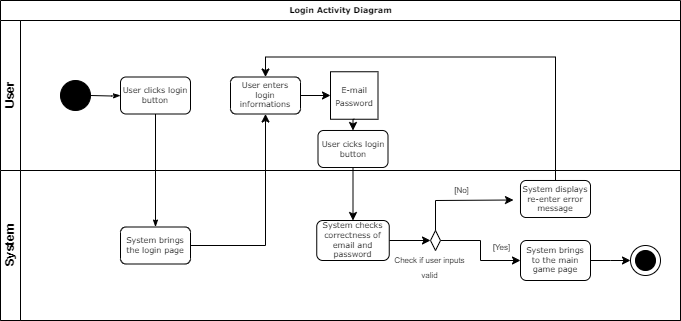

The diagram above was exported from draw.io. Its source (the exported page's mxGraphModel, read from the mxfile embedded in the PNG):
<mxGraphModel dx="910" dy="490" grid="1" gridSize="10" guides="1" tooltips="1" connect="1" arrows="1" fold="1" page="1" pageScale="1" pageWidth="1100" pageHeight="850" background="none" math="0" shadow="0">
  <root>
    <mxCell id="0" />
    <mxCell id="1" parent="0" />
    <mxCell id="2b4e8129b02d487f-1" value="Login Activity Diagram" style="swimlane;html=1;childLayout=stackLayout;horizontal=1;startSize=20;horizontalStack=0;rounded=0;shadow=0;labelBackgroundColor=none;strokeWidth=1;fontFamily=Verdana;fontSize=8;align=center;" parent="1" vertex="1">
      <mxGeometry x="180" y="70" width="680" height="320" as="geometry" />
    </mxCell>
    <mxCell id="2b4e8129b02d487f-2" value="User" style="swimlane;html=1;startSize=20;horizontal=0;" parent="2b4e8129b02d487f-1" vertex="1">
      <mxGeometry y="20" width="680" height="150" as="geometry" />
    </mxCell>
    <mxCell id="2b4e8129b02d487f-18" style="edgeStyle=orthogonalEdgeStyle;rounded=0;html=1;labelBackgroundColor=none;startArrow=none;startFill=0;startSize=5;endArrow=classicThin;endFill=1;endSize=5;jettySize=auto;orthogonalLoop=1;strokeWidth=1;fontFamily=Verdana;fontSize=8" parent="2b4e8129b02d487f-2" target="2b4e8129b02d487f-6" edge="1">
      <mxGeometry relative="1" as="geometry">
        <mxPoint x="90" y="75" as="sourcePoint" />
      </mxGeometry>
    </mxCell>
    <mxCell id="2b4e8129b02d487f-6" value="User clicks login button" style="rounded=1;whiteSpace=wrap;html=1;shadow=0;labelBackgroundColor=none;strokeWidth=1;fontFamily=Verdana;fontSize=8;align=center;" parent="2b4e8129b02d487f-2" vertex="1">
      <mxGeometry x="120" y="56.49999999999997" width="70" height="37" as="geometry" />
    </mxCell>
    <mxCell id="wMdlRDF3uoEqARR3uKsA-17" style="edgeStyle=orthogonalEdgeStyle;rounded=0;orthogonalLoop=1;jettySize=auto;html=1;exitX=1;exitY=0.5;exitDx=0;exitDy=0;entryX=0;entryY=0.5;entryDx=0;entryDy=0;" edge="1" parent="2b4e8129b02d487f-2" source="2b4e8129b02d487f-7" target="wMdlRDF3uoEqARR3uKsA-14">
      <mxGeometry relative="1" as="geometry" />
    </mxCell>
    <mxCell id="2b4e8129b02d487f-7" value="User enters login informations" style="rounded=1;whiteSpace=wrap;html=1;shadow=0;labelBackgroundColor=none;strokeWidth=1;fontFamily=Verdana;fontSize=8;align=center;" parent="2b4e8129b02d487f-2" vertex="1">
      <mxGeometry x="230" y="56.49999999999997" width="70" height="37" as="geometry" />
    </mxCell>
    <mxCell id="wMdlRDF3uoEqARR3uKsA-14" value="&lt;p style=&quot;line-height: 100%;&quot;&gt;&lt;font face=&quot;Verdana&quot; style=&quot;font-size: 8px;&quot;&gt;E-mail&lt;br&gt;Password&lt;/font&gt;&lt;/p&gt;" style="whiteSpace=wrap;html=1;aspect=fixed;" vertex="1" parent="2b4e8129b02d487f-2">
      <mxGeometry x="330" y="51.25" width="47.5" height="47.5" as="geometry" />
    </mxCell>
    <mxCell id="2b4e8129b02d487f-24" style="edgeStyle=orthogonalEdgeStyle;rounded=0;html=1;labelBackgroundColor=none;startArrow=none;startFill=0;startSize=5;endArrow=classicThin;endFill=1;endSize=5;jettySize=auto;orthogonalLoop=1;strokeWidth=1;fontFamily=Verdana;fontSize=8;entryX=0.5;entryY=0;entryDx=0;entryDy=0;" parent="2b4e8129b02d487f-1" source="2b4e8129b02d487f-6" target="wMdlRDF3uoEqARR3uKsA-4" edge="1">
      <mxGeometry relative="1" as="geometry">
        <mxPoint x="160" y="360" as="targetPoint" />
      </mxGeometry>
    </mxCell>
    <mxCell id="wMdlRDF3uoEqARR3uKsA-13" style="edgeStyle=orthogonalEdgeStyle;rounded=0;orthogonalLoop=1;jettySize=auto;html=1;exitX=1;exitY=0.5;exitDx=0;exitDy=0;entryX=0.5;entryY=1;entryDx=0;entryDy=0;" edge="1" parent="2b4e8129b02d487f-1" source="wMdlRDF3uoEqARR3uKsA-4" target="2b4e8129b02d487f-7">
      <mxGeometry relative="1" as="geometry" />
    </mxCell>
    <mxCell id="wMdlRDF3uoEqARR3uKsA-29" style="edgeStyle=orthogonalEdgeStyle;rounded=0;orthogonalLoop=1;jettySize=auto;html=1;exitX=0.5;exitY=0;exitDx=0;exitDy=0;entryX=0.5;entryY=0;entryDx=0;entryDy=0;" edge="1" parent="2b4e8129b02d487f-1" source="wMdlRDF3uoEqARR3uKsA-28" target="2b4e8129b02d487f-7">
      <mxGeometry relative="1" as="geometry" />
    </mxCell>
    <mxCell id="wMdlRDF3uoEqARR3uKsA-1" value="System" style="swimlane;html=1;startSize=20;horizontal=0;" vertex="1" parent="2b4e8129b02d487f-1">
      <mxGeometry y="170" width="680" height="150" as="geometry" />
    </mxCell>
    <mxCell id="wMdlRDF3uoEqARR3uKsA-4" value="System brings the login page" style="rounded=1;whiteSpace=wrap;html=1;shadow=0;labelBackgroundColor=none;strokeWidth=1;fontFamily=Verdana;fontSize=8;align=center;" vertex="1" parent="wMdlRDF3uoEqARR3uKsA-1">
      <mxGeometry x="120" y="56.49999999999997" width="70" height="37" as="geometry" />
    </mxCell>
    <mxCell id="wMdlRDF3uoEqARR3uKsA-26" style="edgeStyle=orthogonalEdgeStyle;rounded=0;orthogonalLoop=1;jettySize=auto;html=1;exitX=1;exitY=0.5;exitDx=0;exitDy=0;entryX=0;entryY=0.5;entryDx=0;entryDy=0;" edge="1" parent="wMdlRDF3uoEqARR3uKsA-1" source="wMdlRDF3uoEqARR3uKsA-19" target="wMdlRDF3uoEqARR3uKsA-22">
      <mxGeometry relative="1" as="geometry" />
    </mxCell>
    <mxCell id="wMdlRDF3uoEqARR3uKsA-19" value="System checks correctness of email and password" style="rounded=1;whiteSpace=wrap;html=1;shadow=0;labelBackgroundColor=none;strokeWidth=1;fontFamily=Verdana;fontSize=8;align=center;" vertex="1" parent="wMdlRDF3uoEqARR3uKsA-1">
      <mxGeometry x="316.25" y="50" width="72.5" height="40" as="geometry" />
    </mxCell>
    <mxCell id="wMdlRDF3uoEqARR3uKsA-31" style="edgeStyle=orthogonalEdgeStyle;rounded=0;orthogonalLoop=1;jettySize=auto;html=1;exitX=1;exitY=0.5;exitDx=0;exitDy=0;entryX=0;entryY=0.5;entryDx=0;entryDy=0;" edge="1" parent="wMdlRDF3uoEqARR3uKsA-1" source="wMdlRDF3uoEqARR3uKsA-22" target="wMdlRDF3uoEqARR3uKsA-30">
      <mxGeometry relative="1" as="geometry" />
    </mxCell>
    <mxCell id="wMdlRDF3uoEqARR3uKsA-22" value="" style="rhombus;whiteSpace=wrap;html=1;" vertex="1" parent="wMdlRDF3uoEqARR3uKsA-1">
      <mxGeometry x="430" y="60" width="10" height="20" as="geometry" />
    </mxCell>
    <mxCell id="wMdlRDF3uoEqARR3uKsA-24" value="&lt;font style=&quot;font-size: 8px;&quot;&gt;[Yes]&lt;/font&gt;" style="text;html=1;strokeColor=none;fillColor=none;align=center;verticalAlign=middle;whiteSpace=wrap;rounded=0;" vertex="1" parent="wMdlRDF3uoEqARR3uKsA-1">
      <mxGeometry x="460" y="66.25" width="82.5" height="18.5" as="geometry" />
    </mxCell>
    <mxCell id="wMdlRDF3uoEqARR3uKsA-25" value="" style="endArrow=classic;html=1;rounded=0;entryX=0;entryY=0.5;entryDx=0;entryDy=0;exitX=0.5;exitY=0;exitDx=0;exitDy=0;" edge="1" parent="wMdlRDF3uoEqARR3uKsA-1" source="wMdlRDF3uoEqARR3uKsA-22">
      <mxGeometry width="50" height="50" relative="1" as="geometry">
        <mxPoint x="440" y="59.5" as="sourcePoint" />
        <mxPoint x="513" y="29.5" as="targetPoint" />
        <Array as="points">
          <mxPoint x="435" y="30" />
        </Array>
      </mxGeometry>
    </mxCell>
    <mxCell id="wMdlRDF3uoEqARR3uKsA-27" value="&lt;font style=&quot;font-size: 8px;&quot;&gt;[No]&lt;/font&gt;" style="text;html=1;strokeColor=none;fillColor=none;align=center;verticalAlign=middle;whiteSpace=wrap;rounded=0;" vertex="1" parent="wMdlRDF3uoEqARR3uKsA-1">
      <mxGeometry x="420" y="10" width="82.5" height="18.5" as="geometry" />
    </mxCell>
    <mxCell id="wMdlRDF3uoEqARR3uKsA-28" value="System displays re-enter error message" style="rounded=1;whiteSpace=wrap;html=1;shadow=0;labelBackgroundColor=none;strokeWidth=1;fontFamily=Verdana;fontSize=8;align=center;" vertex="1" parent="wMdlRDF3uoEqARR3uKsA-1">
      <mxGeometry x="520" y="10" width="70" height="37" as="geometry" />
    </mxCell>
    <mxCell id="wMdlRDF3uoEqARR3uKsA-34" style="edgeStyle=orthogonalEdgeStyle;rounded=0;orthogonalLoop=1;jettySize=auto;html=1;exitX=1;exitY=0.5;exitDx=0;exitDy=0;entryX=0;entryY=0.5;entryDx=0;entryDy=0;" edge="1" parent="wMdlRDF3uoEqARR3uKsA-1" source="wMdlRDF3uoEqARR3uKsA-30">
      <mxGeometry relative="1" as="geometry">
        <mxPoint x="630" y="90" as="targetPoint" />
      </mxGeometry>
    </mxCell>
    <mxCell id="wMdlRDF3uoEqARR3uKsA-30" value="System brings to the main game page" style="rounded=1;whiteSpace=wrap;html=1;shadow=0;labelBackgroundColor=none;strokeWidth=1;fontFamily=Verdana;fontSize=8;align=center;" vertex="1" parent="wMdlRDF3uoEqARR3uKsA-1">
      <mxGeometry x="520" y="70" width="70" height="40" as="geometry" />
    </mxCell>
    <mxCell id="wMdlRDF3uoEqARR3uKsA-40" value="" style="ellipse;whiteSpace=wrap;html=1;aspect=fixed;" vertex="1" parent="wMdlRDF3uoEqARR3uKsA-1">
      <mxGeometry x="630" y="75" width="30" height="30" as="geometry" />
    </mxCell>
    <mxCell id="wMdlRDF3uoEqARR3uKsA-41" value="" style="ellipse;whiteSpace=wrap;html=1;aspect=fixed;fillColor=#000000;" vertex="1" parent="wMdlRDF3uoEqARR3uKsA-1">
      <mxGeometry x="635" y="80" width="20" height="20" as="geometry" />
    </mxCell>
    <mxCell id="wMdlRDF3uoEqARR3uKsA-20" style="edgeStyle=orthogonalEdgeStyle;rounded=0;orthogonalLoop=1;jettySize=auto;html=1;exitX=0.5;exitY=1;exitDx=0;exitDy=0;entryX=0.5;entryY=0;entryDx=0;entryDy=0;" edge="1" parent="1" source="wMdlRDF3uoEqARR3uKsA-16" target="wMdlRDF3uoEqARR3uKsA-19">
      <mxGeometry relative="1" as="geometry" />
    </mxCell>
    <mxCell id="wMdlRDF3uoEqARR3uKsA-16" value="User cicks login button" style="rounded=1;whiteSpace=wrap;html=1;shadow=0;labelBackgroundColor=none;strokeWidth=1;fontFamily=Verdana;fontSize=8;align=center;" vertex="1" parent="1">
      <mxGeometry x="497.5" y="199.99999999999997" width="70" height="37" as="geometry" />
    </mxCell>
    <mxCell id="wMdlRDF3uoEqARR3uKsA-18" style="edgeStyle=orthogonalEdgeStyle;rounded=0;orthogonalLoop=1;jettySize=auto;html=1;exitX=0.5;exitY=1;exitDx=0;exitDy=0;entryX=0.5;entryY=0;entryDx=0;entryDy=0;" edge="1" parent="1" source="wMdlRDF3uoEqARR3uKsA-14" target="wMdlRDF3uoEqARR3uKsA-16">
      <mxGeometry relative="1" as="geometry" />
    </mxCell>
    <mxCell id="wMdlRDF3uoEqARR3uKsA-35" value="&lt;font style=&quot;font-size: 8px;&quot;&gt;Check if user inputs valid&lt;/font&gt;" style="text;html=1;strokeColor=none;fillColor=none;align=center;verticalAlign=middle;whiteSpace=wrap;rounded=0;" vertex="1" parent="1">
      <mxGeometry x="567.5" y="327" width="82.5" height="18.5" as="geometry" />
    </mxCell>
    <mxCell id="wMdlRDF3uoEqARR3uKsA-39" value="" style="ellipse;whiteSpace=wrap;html=1;aspect=fixed;strokeColor=#000000;fillColor=#000000;" vertex="1" parent="1">
      <mxGeometry x="240" y="150" width="30" height="30" as="geometry" />
    </mxCell>
  </root>
</mxGraphModel>